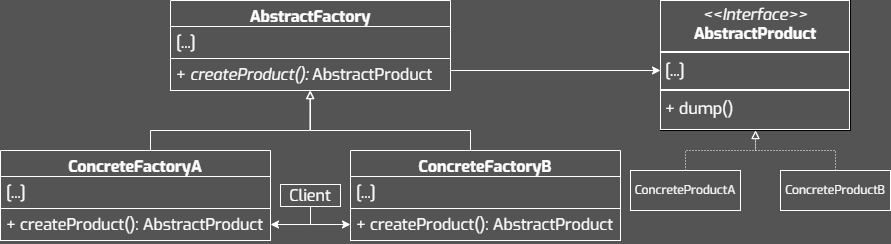

The diagram above was exported from draw.io. Its source (the exported page's mxGraphModel, read from the mxfile embedded in the PNG):
<mxGraphModel dx="1420" dy="822" grid="1" gridSize="10" guides="1" tooltips="1" connect="1" arrows="1" fold="1" page="1" pageScale="1" pageWidth="827" pageHeight="1169" background="#545454" math="0" shadow="0">
  <root>
    <mxCell id="0" />
    <mxCell id="1" parent="0" />
    <mxCell id="2" value="AbstractFactory" style="swimlane;fontStyle=1;align=center;verticalAlign=top;childLayout=stackLayout;horizontal=1;startSize=26;horizontalStack=0;resizeParent=1;resizeParentMax=0;resizeLast=0;collapsible=1;marginBottom=0;whiteSpace=wrap;fontFamily=Exo;fillColor=none;fontColor=#FFFFFF;strokeColor=#FFFFFF;fontSize=16;spacing=2;spacingTop=0;spacingBottom=0;html=1;" vertex="1" parent="1">
      <mxGeometry x="260" y="350" width="280" height="90" as="geometry" />
    </mxCell>
    <mxCell id="3" value="[...]" style="text;align=left;verticalAlign=top;spacingLeft=4;spacingRight=4;overflow=hidden;rotatable=0;points=[[0,0.5],[1,0.5]];portConstraint=eastwest;whiteSpace=wrap;fontFamily=Exo;fontColor=#FFFFFF;strokeColor=#FFFFFF;fontSize=16;spacing=2;spacingTop=0;spacingBottom=0;html=1;" vertex="1" parent="2">
      <mxGeometry y="26" width="280" height="32" as="geometry" />
    </mxCell>
    <mxCell id="4" value="+ &lt;i&gt;createProduct():&amp;nbsp;&lt;/i&gt;&lt;span style=&quot;text-align: center;&quot;&gt;AbstractProduct&lt;/span&gt;&lt;div&gt;&lt;br&gt;&lt;/div&gt;&lt;div&gt;&lt;br&gt;&lt;/div&gt;" style="text;align=left;verticalAlign=top;spacingLeft=4;spacingRight=4;overflow=hidden;rotatable=0;points=[[0,0.5],[1,0.5]];portConstraint=eastwest;whiteSpace=wrap;fontFamily=Exo;fontColor=#FFFFFF;strokeColor=#FFFFFF;fontSize=16;spacing=2;spacingTop=0;spacingBottom=0;html=1;" vertex="1" parent="2">
      <mxGeometry y="58" width="280" height="32" as="geometry" />
    </mxCell>
    <mxCell id="5" value="" style="edgeStyle=orthogonalEdgeStyle;rounded=0;orthogonalLoop=1;jettySize=auto;html=1;strokeColor=#FFFFFF;entryX=0;entryY=0.5;entryDx=0;entryDy=0;" edge="1" source="7" target="14" parent="1">
      <mxGeometry relative="1" as="geometry">
        <Array as="points">
          <mxPoint x="400" y="574" />
        </Array>
      </mxGeometry>
    </mxCell>
    <mxCell id="6" style="edgeStyle=orthogonalEdgeStyle;rounded=0;orthogonalLoop=1;jettySize=auto;html=1;entryX=1;entryY=0.5;entryDx=0;entryDy=0;strokeColor=#FFFFFF;" edge="1" source="7" target="10" parent="1">
      <mxGeometry relative="1" as="geometry">
        <Array as="points">
          <mxPoint x="400" y="574" />
        </Array>
      </mxGeometry>
    </mxCell>
    <mxCell id="7" value="Client" style="whiteSpace=wrap;fontFamily=Exo;fillColor=none;fontColor=#FFFFFF;strokeColor=#FFFFFF;fontSize=16;spacing=2;spacingTop=0;spacingBottom=0;html=1;" vertex="1" parent="1">
      <mxGeometry x="370" y="534" width="60" height="22" as="geometry" />
    </mxCell>
    <mxCell id="8" value="ConcreteFactoryA" style="swimlane;fontStyle=1;align=center;verticalAlign=top;childLayout=stackLayout;horizontal=1;startSize=26;horizontalStack=0;resizeParent=1;resizeParentMax=0;resizeLast=0;collapsible=1;marginBottom=0;whiteSpace=wrap;fontFamily=Exo;fillColor=none;fontColor=#FFFFFF;strokeColor=#FFFFFF;fontSize=16;spacing=2;spacingTop=0;spacingBottom=0;html=1;" vertex="1" parent="1">
      <mxGeometry x="90" y="500" width="270" height="90" as="geometry" />
    </mxCell>
    <mxCell id="9" value="[...]" style="text;align=left;verticalAlign=top;spacingLeft=4;spacingRight=4;overflow=hidden;rotatable=0;points=[[0,0.5],[1,0.5]];portConstraint=eastwest;whiteSpace=wrap;fontFamily=Exo;fontColor=#FFFFFF;strokeColor=#FFFFFF;fontSize=16;spacing=2;spacingTop=0;spacingBottom=0;html=1;" vertex="1" parent="8">
      <mxGeometry y="26" width="270" height="32" as="geometry" />
    </mxCell>
    <mxCell id="10" value="+ createProduct():&amp;nbsp;&lt;span style=&quot;text-align: center;&quot;&gt;AbstractProduct&lt;/span&gt;&lt;div&gt;&lt;br&gt;&lt;/div&gt;" style="text;align=left;verticalAlign=top;spacingLeft=4;spacingRight=4;overflow=hidden;rotatable=0;points=[[0,0.5],[1,0.5]];portConstraint=eastwest;whiteSpace=wrap;fontFamily=Exo;fontColor=#FFFFFF;strokeColor=#FFFFFF;fontSize=16;spacing=2;spacingTop=0;spacingBottom=0;html=1;" vertex="1" parent="8">
      <mxGeometry y="58" width="270" height="32" as="geometry" />
    </mxCell>
    <mxCell id="11" style="edgeStyle=orthogonalEdgeStyle;rounded=0;orthogonalLoop=1;jettySize=auto;html=1;entryX=0.498;entryY=1.004;entryDx=0;entryDy=0;entryPerimeter=0;endArrow=block;endFill=0;strokeColor=#FFFFFF;" edge="1" source="8" target="4" parent="1">
      <mxGeometry relative="1" as="geometry">
        <Array as="points">
          <mxPoint x="240" y="480" />
          <mxPoint x="400" y="480" />
          <mxPoint x="400" y="440" />
        </Array>
      </mxGeometry>
    </mxCell>
    <mxCell id="12" value="ConcreteFactoryB" style="swimlane;fontStyle=1;align=center;verticalAlign=top;childLayout=stackLayout;horizontal=1;startSize=26;horizontalStack=0;resizeParent=1;resizeParentMax=0;resizeLast=0;collapsible=1;marginBottom=0;whiteSpace=wrap;fontFamily=Exo;fillColor=none;fontColor=#FFFFFF;strokeColor=#FFFFFF;fontSize=16;spacing=2;spacingTop=0;spacingBottom=0;html=1;" vertex="1" parent="1">
      <mxGeometry x="440" y="500" width="270" height="90" as="geometry" />
    </mxCell>
    <mxCell id="13" value="[...]" style="text;align=left;verticalAlign=top;spacingLeft=4;spacingRight=4;overflow=hidden;rotatable=0;points=[[0,0.5],[1,0.5]];portConstraint=eastwest;whiteSpace=wrap;fontFamily=Exo;fontColor=#FFFFFF;strokeColor=#FFFFFF;fontSize=16;spacing=2;spacingTop=0;spacingBottom=0;html=1;" vertex="1" parent="12">
      <mxGeometry y="26" width="270" height="32" as="geometry" />
    </mxCell>
    <mxCell id="14" value="+ createProduct():&amp;nbsp;&lt;span style=&quot;text-align: center;&quot;&gt;AbstractProduct&lt;/span&gt;&lt;div&gt;&lt;br&gt;&lt;/div&gt;" style="text;align=left;verticalAlign=top;spacingLeft=4;spacingRight=4;overflow=hidden;rotatable=0;points=[[0,0.5],[1,0.5]];portConstraint=eastwest;whiteSpace=wrap;fontFamily=Exo;fontColor=#FFFFFF;strokeColor=#FFFFFF;fontSize=16;spacing=2;spacingTop=0;spacingBottom=0;html=1;" vertex="1" parent="12">
      <mxGeometry y="58" width="270" height="32" as="geometry" />
    </mxCell>
    <mxCell id="15" style="edgeStyle=orthogonalEdgeStyle;rounded=0;orthogonalLoop=1;jettySize=auto;html=1;endArrow=block;endFill=0;strokeColor=#FFFFFF;" edge="1" parent="1">
      <mxGeometry relative="1" as="geometry">
        <mxPoint x="560" y="500" as="sourcePoint" />
        <mxPoint x="400" y="440" as="targetPoint" />
        <Array as="points">
          <mxPoint x="560" y="480" />
          <mxPoint x="400" y="480" />
        </Array>
      </mxGeometry>
    </mxCell>
    <mxCell id="16" value="&lt;p style=&quot;margin: 4px 0px 0px; text-align: center; font-size: 16px;&quot;&gt;&lt;i style=&quot;font-size: 16px;&quot;&gt;&amp;lt;&amp;lt;Interface&amp;gt;&amp;gt;&lt;/i&gt;&lt;br style=&quot;font-size: 16px;&quot;&gt;&lt;b style=&quot;font-size: 16px;&quot;&gt;AbstractProduct&lt;/b&gt;&lt;/p&gt;&lt;hr style=&quot;border-style: solid; font-size: 16px;&quot;&gt;&lt;p style=&quot;margin: 0px 0px 0px 4px; font-size: 16px;&quot;&gt;[...]&lt;/p&gt;&lt;hr style=&quot;border-style: solid; font-size: 16px;&quot;&gt;&lt;p style=&quot;margin: 0px 0px 0px 4px; font-size: 16px;&quot;&gt;+ dump()&lt;/p&gt;" style="verticalAlign=top;align=left;overflow=fill;html=1;whiteSpace=wrap;fillColor=none;fontColor=#FFFFFF;labelBorderColor=#FFFFFF;fontSize=16;fontFamily=Exo;" vertex="1" parent="1">
      <mxGeometry x="750" y="350" width="190" height="130" as="geometry" />
    </mxCell>
    <mxCell id="17" style="edgeStyle=orthogonalEdgeStyle;rounded=0;orthogonalLoop=1;jettySize=auto;html=1;strokeColor=#FFFFFF;" edge="1" parent="1">
      <mxGeometry relative="1" as="geometry">
        <mxPoint x="750" y="420" as="targetPoint" />
        <mxPoint x="540" y="420" as="sourcePoint" />
      </mxGeometry>
    </mxCell>
    <mxCell id="18" style="edgeStyle=orthogonalEdgeStyle;rounded=0;orthogonalLoop=1;jettySize=auto;html=1;entryX=0.5;entryY=1;entryDx=0;entryDy=0;fontColor=#FFFFFF;strokeColor=#FFFFFF;endArrow=block;endFill=0;dashed=1;dashPattern=1 2;" edge="1" source="19" target="16" parent="1">
      <mxGeometry relative="1" as="geometry" />
    </mxCell>
    <mxCell id="19" value="ConcreteProductA" style="html=1;whiteSpace=wrap;fillColor=none;strokeColor=#FFFFFF;fontFamily=Exo;fontColor=#FFFFFF;" vertex="1" parent="1">
      <mxGeometry x="720" y="520" width="110" height="40" as="geometry" />
    </mxCell>
    <mxCell id="20" style="edgeStyle=orthogonalEdgeStyle;rounded=0;orthogonalLoop=1;jettySize=auto;html=1;entryX=0.5;entryY=1;entryDx=0;entryDy=0;strokeColor=#FFFFFF;endArrow=block;endFill=0;dashed=1;dashPattern=1 2;" edge="1" source="21" target="16" parent="1">
      <mxGeometry relative="1" as="geometry" />
    </mxCell>
    <mxCell id="21" value="ConcreteProductB" style="html=1;whiteSpace=wrap;fillColor=none;strokeColor=#FFFFFF;fontFamily=Exo;fontColor=#FFFFFF;" vertex="1" parent="1">
      <mxGeometry x="870" y="520" width="110" height="40" as="geometry" />
    </mxCell>
  </root>
</mxGraphModel>